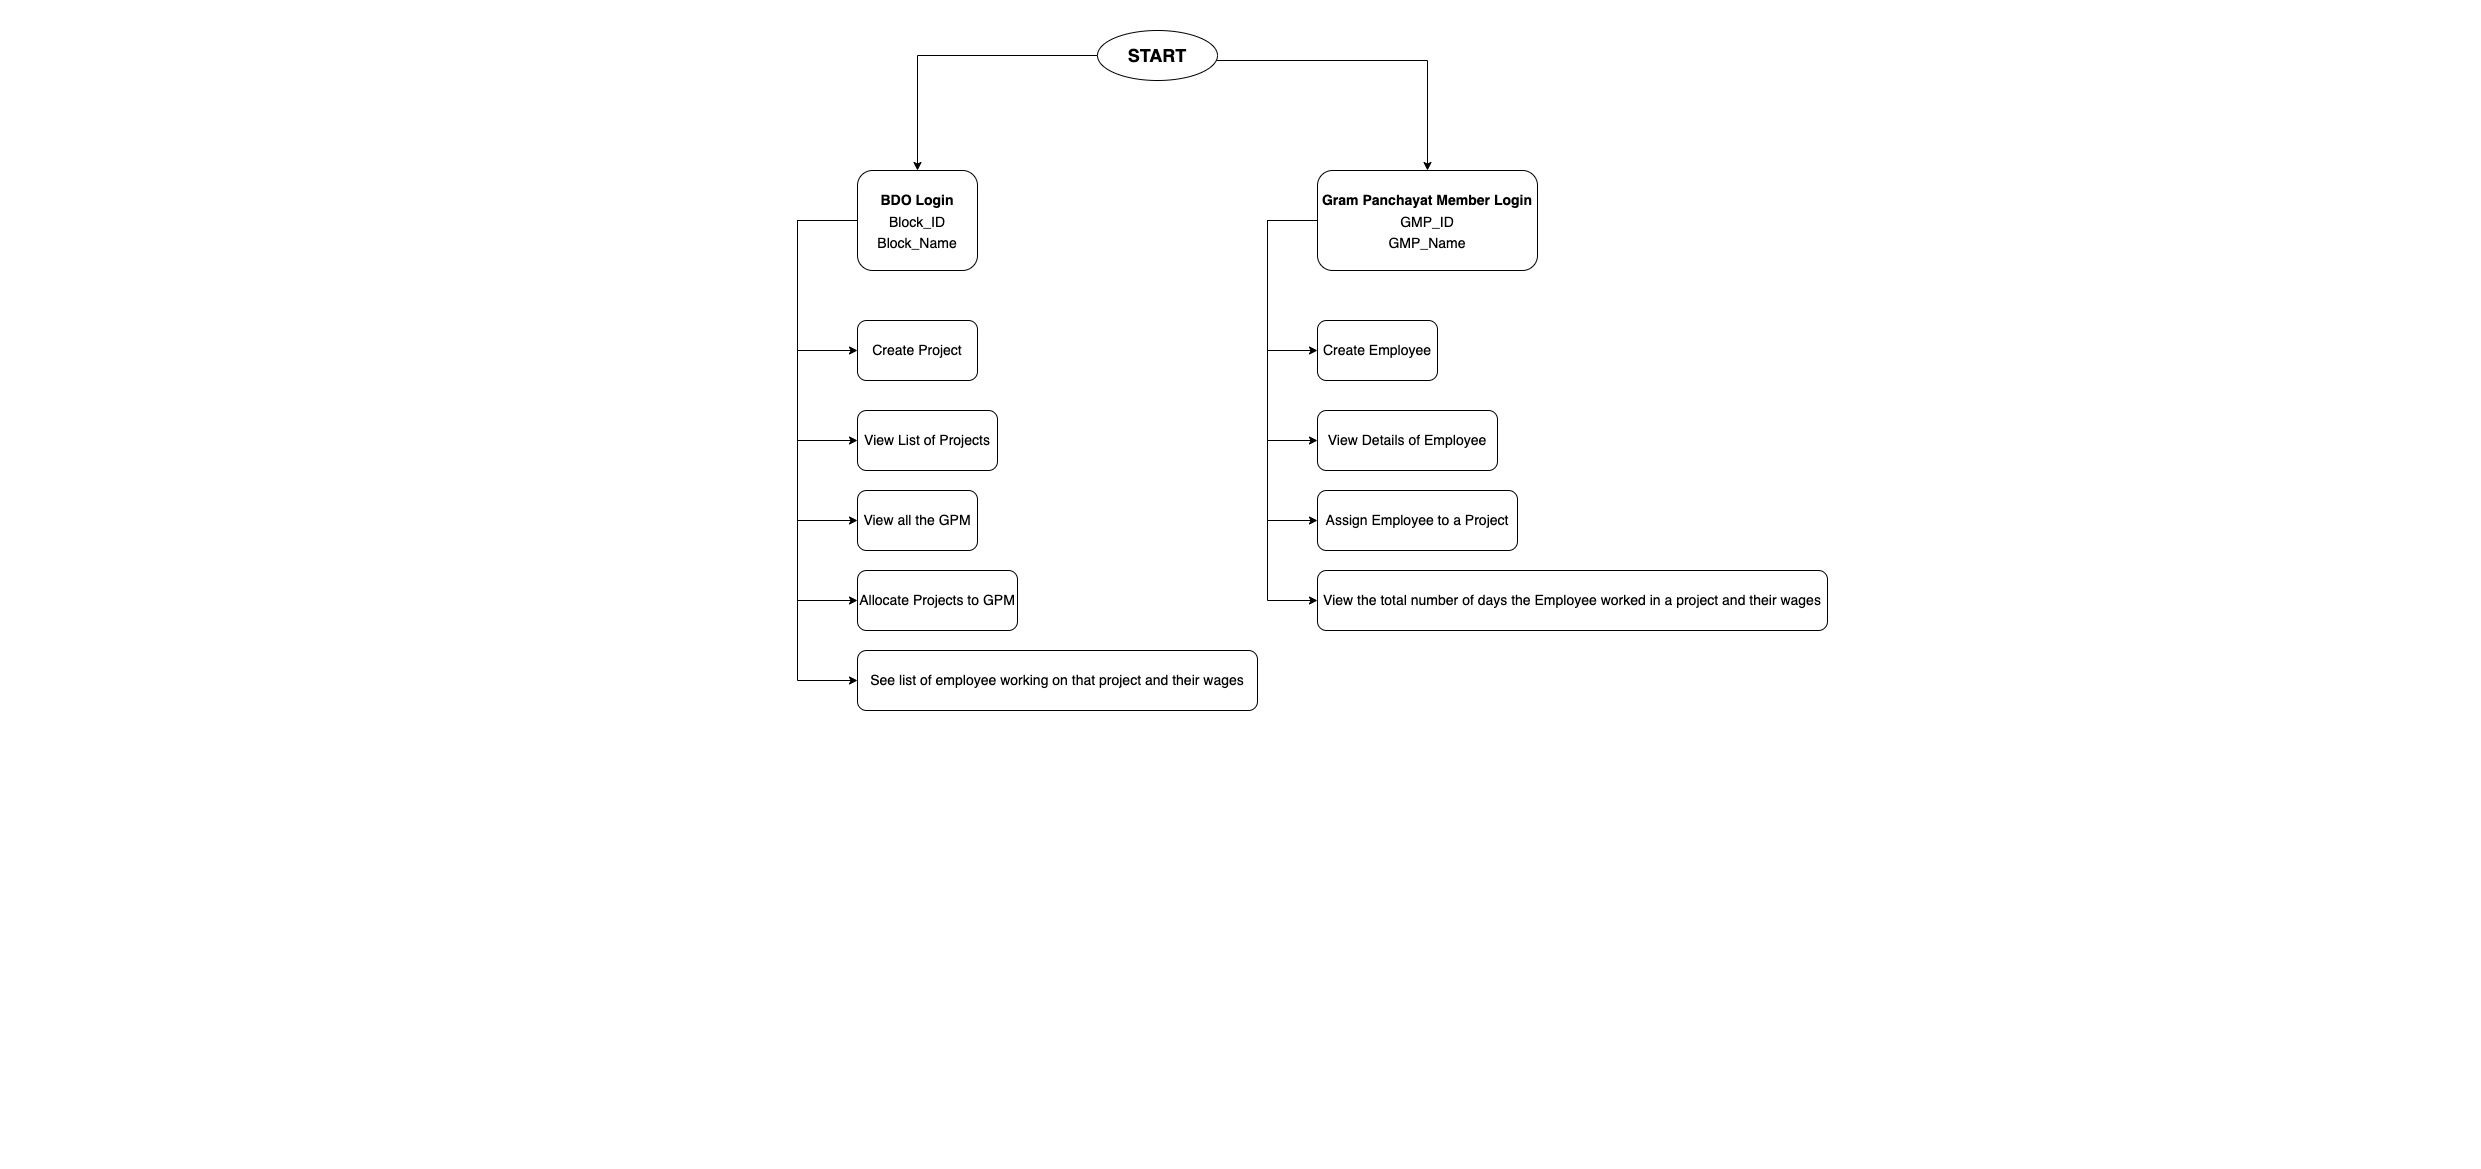

The diagram above was exported from draw.io. Its source (the exported page's mxGraphModel, read from the mxfile embedded in the PNG):
<mxGraphModel dx="2177" dy="1604" grid="1" gridSize="10" guides="1" tooltips="1" connect="1" arrows="1" fold="1" page="1" pageScale="1" pageWidth="827" pageHeight="1169" math="0" shadow="0">
  <root>
    <mxCell id="WIyWlLk6GJQsqaUBKTNV-0" />
    <mxCell id="WIyWlLk6GJQsqaUBKTNV-1" parent="WIyWlLk6GJQsqaUBKTNV-0" />
    <mxCell id="6L0tyXwx3ZNN-X9AyhFy-3" style="edgeStyle=orthogonalEdgeStyle;rounded=0;orthogonalLoop=1;jettySize=auto;html=1;entryX=0.5;entryY=0;entryDx=0;entryDy=0;fontSize=14;" edge="1" parent="WIyWlLk6GJQsqaUBKTNV-1" source="WIyWlLk6GJQsqaUBKTNV-3" target="6L0tyXwx3ZNN-X9AyhFy-1">
      <mxGeometry relative="1" as="geometry" />
    </mxCell>
    <mxCell id="6L0tyXwx3ZNN-X9AyhFy-4" style="edgeStyle=orthogonalEdgeStyle;rounded=0;orthogonalLoop=1;jettySize=auto;html=1;entryX=0.5;entryY=0;entryDx=0;entryDy=0;fontSize=14;" edge="1" parent="WIyWlLk6GJQsqaUBKTNV-1" source="WIyWlLk6GJQsqaUBKTNV-3" target="6L0tyXwx3ZNN-X9AyhFy-2">
      <mxGeometry relative="1" as="geometry">
        <Array as="points">
          <mxPoint x="600" y="60" />
        </Array>
      </mxGeometry>
    </mxCell>
    <mxCell id="WIyWlLk6GJQsqaUBKTNV-3" value="&lt;b&gt;&lt;font style=&quot;font-size: 18px;&quot;&gt;START&lt;/font&gt;&lt;/b&gt;" style="ellipse;whiteSpace=wrap;html=1;" parent="WIyWlLk6GJQsqaUBKTNV-1" vertex="1">
      <mxGeometry x="270" y="30" width="120" height="50" as="geometry" />
    </mxCell>
    <mxCell id="6L0tyXwx3ZNN-X9AyhFy-21" style="edgeStyle=orthogonalEdgeStyle;rounded=0;orthogonalLoop=1;jettySize=auto;html=1;entryX=0;entryY=0.5;entryDx=0;entryDy=0;fontSize=14;" edge="1" parent="WIyWlLk6GJQsqaUBKTNV-1" source="6L0tyXwx3ZNN-X9AyhFy-1" target="6L0tyXwx3ZNN-X9AyhFy-15">
      <mxGeometry relative="1" as="geometry">
        <Array as="points">
          <mxPoint x="-30" y="220" />
          <mxPoint x="-30" y="680" />
        </Array>
      </mxGeometry>
    </mxCell>
    <mxCell id="6L0tyXwx3ZNN-X9AyhFy-25" style="edgeStyle=none;rounded=0;orthogonalLoop=1;jettySize=auto;html=1;entryX=0;entryY=0.5;entryDx=0;entryDy=0;fontSize=14;" edge="1" parent="WIyWlLk6GJQsqaUBKTNV-1" source="6L0tyXwx3ZNN-X9AyhFy-1" target="6L0tyXwx3ZNN-X9AyhFy-11">
      <mxGeometry relative="1" as="geometry">
        <Array as="points">
          <mxPoint x="-30" y="220" />
          <mxPoint x="-30" y="350" />
        </Array>
      </mxGeometry>
    </mxCell>
    <mxCell id="6L0tyXwx3ZNN-X9AyhFy-26" style="edgeStyle=none;rounded=0;orthogonalLoop=1;jettySize=auto;html=1;entryX=0;entryY=0.5;entryDx=0;entryDy=0;fontSize=14;" edge="1" parent="WIyWlLk6GJQsqaUBKTNV-1" source="6L0tyXwx3ZNN-X9AyhFy-1" target="6L0tyXwx3ZNN-X9AyhFy-12">
      <mxGeometry relative="1" as="geometry">
        <Array as="points">
          <mxPoint x="-30" y="220" />
          <mxPoint x="-30" y="440" />
        </Array>
      </mxGeometry>
    </mxCell>
    <mxCell id="6L0tyXwx3ZNN-X9AyhFy-27" style="edgeStyle=none;rounded=0;orthogonalLoop=1;jettySize=auto;html=1;entryX=0;entryY=0.5;entryDx=0;entryDy=0;fontSize=14;" edge="1" parent="WIyWlLk6GJQsqaUBKTNV-1" source="6L0tyXwx3ZNN-X9AyhFy-1" target="6L0tyXwx3ZNN-X9AyhFy-13">
      <mxGeometry relative="1" as="geometry">
        <Array as="points">
          <mxPoint x="-30" y="220" />
          <mxPoint x="-30" y="520" />
        </Array>
      </mxGeometry>
    </mxCell>
    <mxCell id="6L0tyXwx3ZNN-X9AyhFy-28" style="edgeStyle=none;rounded=0;orthogonalLoop=1;jettySize=auto;html=1;exitX=0;exitY=0.5;exitDx=0;exitDy=0;entryX=0;entryY=0.5;entryDx=0;entryDy=0;fontSize=14;" edge="1" parent="WIyWlLk6GJQsqaUBKTNV-1" source="6L0tyXwx3ZNN-X9AyhFy-1" target="6L0tyXwx3ZNN-X9AyhFy-14">
      <mxGeometry relative="1" as="geometry">
        <Array as="points">
          <mxPoint x="-30" y="220" />
          <mxPoint x="-30" y="600" />
        </Array>
      </mxGeometry>
    </mxCell>
    <mxCell id="6L0tyXwx3ZNN-X9AyhFy-1" value="&lt;font style=&quot;font-size: 14px;&quot;&gt;&lt;b&gt;BDO Login&lt;/b&gt;&lt;br&gt;Block_ID&lt;br&gt;Block_Name&lt;br&gt;&lt;/font&gt;" style="rounded=1;whiteSpace=wrap;html=1;fontSize=18;" vertex="1" parent="WIyWlLk6GJQsqaUBKTNV-1">
      <mxGeometry x="30" y="170" width="120" height="100" as="geometry" />
    </mxCell>
    <mxCell id="6L0tyXwx3ZNN-X9AyhFy-33" style="edgeStyle=none;rounded=0;orthogonalLoop=1;jettySize=auto;html=1;entryX=0;entryY=0.5;entryDx=0;entryDy=0;fontSize=14;" edge="1" parent="WIyWlLk6GJQsqaUBKTNV-1" source="6L0tyXwx3ZNN-X9AyhFy-2" target="6L0tyXwx3ZNN-X9AyhFy-32">
      <mxGeometry relative="1" as="geometry">
        <Array as="points">
          <mxPoint x="440" y="220" />
          <mxPoint x="440" y="600" />
        </Array>
      </mxGeometry>
    </mxCell>
    <mxCell id="6L0tyXwx3ZNN-X9AyhFy-34" style="edgeStyle=none;rounded=0;orthogonalLoop=1;jettySize=auto;html=1;exitX=0;exitY=0.5;exitDx=0;exitDy=0;entryX=0;entryY=0.5;entryDx=0;entryDy=0;fontSize=14;" edge="1" parent="WIyWlLk6GJQsqaUBKTNV-1" source="6L0tyXwx3ZNN-X9AyhFy-2" target="6L0tyXwx3ZNN-X9AyhFy-31">
      <mxGeometry relative="1" as="geometry">
        <Array as="points">
          <mxPoint x="440" y="220" />
          <mxPoint x="440" y="520" />
        </Array>
      </mxGeometry>
    </mxCell>
    <mxCell id="6L0tyXwx3ZNN-X9AyhFy-35" style="edgeStyle=none;rounded=0;orthogonalLoop=1;jettySize=auto;html=1;exitX=0;exitY=0.5;exitDx=0;exitDy=0;entryX=0;entryY=0.5;entryDx=0;entryDy=0;fontSize=14;" edge="1" parent="WIyWlLk6GJQsqaUBKTNV-1" source="6L0tyXwx3ZNN-X9AyhFy-2" target="6L0tyXwx3ZNN-X9AyhFy-30">
      <mxGeometry relative="1" as="geometry">
        <Array as="points">
          <mxPoint x="440" y="220" />
          <mxPoint x="440" y="440" />
        </Array>
      </mxGeometry>
    </mxCell>
    <mxCell id="6L0tyXwx3ZNN-X9AyhFy-36" style="edgeStyle=none;rounded=0;orthogonalLoop=1;jettySize=auto;html=1;exitX=0;exitY=0.5;exitDx=0;exitDy=0;entryX=0;entryY=0.5;entryDx=0;entryDy=0;fontSize=14;" edge="1" parent="WIyWlLk6GJQsqaUBKTNV-1" source="6L0tyXwx3ZNN-X9AyhFy-2" target="6L0tyXwx3ZNN-X9AyhFy-29">
      <mxGeometry relative="1" as="geometry">
        <Array as="points">
          <mxPoint x="440" y="220" />
          <mxPoint x="440" y="350" />
        </Array>
      </mxGeometry>
    </mxCell>
    <mxCell id="6L0tyXwx3ZNN-X9AyhFy-2" value="&lt;font style=&quot;font-size: 14px;&quot;&gt;&lt;b&gt;Gram Panchayat Member Login&lt;/b&gt;&lt;br&gt;GMP_ID&lt;br&gt;GMP_Name&lt;br&gt;&lt;/font&gt;" style="rounded=1;whiteSpace=wrap;html=1;fontSize=18;" vertex="1" parent="WIyWlLk6GJQsqaUBKTNV-1">
      <mxGeometry x="490" y="170" width="220" height="100" as="geometry" />
    </mxCell>
    <mxCell id="6L0tyXwx3ZNN-X9AyhFy-24" style="edgeStyle=none;rounded=0;orthogonalLoop=1;jettySize=auto;html=1;exitX=0;exitY=0.25;exitDx=0;exitDy=0;fontSize=14;" edge="1" parent="WIyWlLk6GJQsqaUBKTNV-1" source="6L0tyXwx3ZNN-X9AyhFy-11">
      <mxGeometry relative="1" as="geometry">
        <mxPoint x="70" y="335" as="targetPoint" />
      </mxGeometry>
    </mxCell>
    <mxCell id="6L0tyXwx3ZNN-X9AyhFy-11" value="Create Project" style="rounded=1;whiteSpace=wrap;html=1;fontSize=14;" vertex="1" parent="WIyWlLk6GJQsqaUBKTNV-1">
      <mxGeometry x="30" y="320" width="120" height="60" as="geometry" />
    </mxCell>
    <mxCell id="6L0tyXwx3ZNN-X9AyhFy-12" value="&lt;span style=&quot;text-align: left;&quot;&gt;View List of Projects&lt;/span&gt;" style="rounded=1;whiteSpace=wrap;html=1;fontSize=14;" vertex="1" parent="WIyWlLk6GJQsqaUBKTNV-1">
      <mxGeometry x="30" y="410" width="140" height="60" as="geometry" />
    </mxCell>
    <mxCell id="6L0tyXwx3ZNN-X9AyhFy-13" value="&lt;div style=&quot;text-align: left;&quot;&gt;&lt;span style=&quot;background-color: initial;&quot;&gt;View all the GPM&lt;/span&gt;&lt;/div&gt;" style="rounded=1;whiteSpace=wrap;html=1;fontSize=14;" vertex="1" parent="WIyWlLk6GJQsqaUBKTNV-1">
      <mxGeometry x="30" y="490" width="120" height="60" as="geometry" />
    </mxCell>
    <mxCell id="6L0tyXwx3ZNN-X9AyhFy-14" value="&lt;div style=&quot;text-align: left;&quot;&gt;&lt;div&gt;&lt;span style=&quot;background-color: initial;&quot;&gt;Allocate Projects to GPM&lt;/span&gt;&lt;/div&gt;&lt;/div&gt;" style="rounded=1;whiteSpace=wrap;html=1;fontSize=14;" vertex="1" parent="WIyWlLk6GJQsqaUBKTNV-1">
      <mxGeometry x="30" y="570" width="160" height="60" as="geometry" />
    </mxCell>
    <mxCell id="6L0tyXwx3ZNN-X9AyhFy-15" value="&lt;span style=&quot;text-align: left;&quot;&gt;See list of employee working on that project and their wages&lt;/span&gt;" style="rounded=1;whiteSpace=wrap;html=1;fontSize=14;" vertex="1" parent="WIyWlLk6GJQsqaUBKTNV-1">
      <mxGeometry x="30" y="650" width="400" height="60" as="geometry" />
    </mxCell>
    <mxCell id="6L0tyXwx3ZNN-X9AyhFy-29" value="Create Employee" style="rounded=1;whiteSpace=wrap;html=1;fontSize=14;" vertex="1" parent="WIyWlLk6GJQsqaUBKTNV-1">
      <mxGeometry x="490" y="320" width="120" height="60" as="geometry" />
    </mxCell>
    <mxCell id="6L0tyXwx3ZNN-X9AyhFy-30" value="View Details of Employee" style="rounded=1;whiteSpace=wrap;html=1;fontSize=14;" vertex="1" parent="WIyWlLk6GJQsqaUBKTNV-1">
      <mxGeometry x="490" y="410" width="180" height="60" as="geometry" />
    </mxCell>
    <mxCell id="6L0tyXwx3ZNN-X9AyhFy-31" value="Assign Employee to a Project" style="rounded=1;whiteSpace=wrap;html=1;fontSize=14;" vertex="1" parent="WIyWlLk6GJQsqaUBKTNV-1">
      <mxGeometry x="490" y="490" width="200" height="60" as="geometry" />
    </mxCell>
    <mxCell id="6L0tyXwx3ZNN-X9AyhFy-32" value="View the total number of days the Employee worked in a project and their wages" style="rounded=1;whiteSpace=wrap;html=1;fontSize=14;" vertex="1" parent="WIyWlLk6GJQsqaUBKTNV-1">
      <mxGeometry x="490" y="570" width="510" height="60" as="geometry" />
    </mxCell>
  </root>
</mxGraphModel>